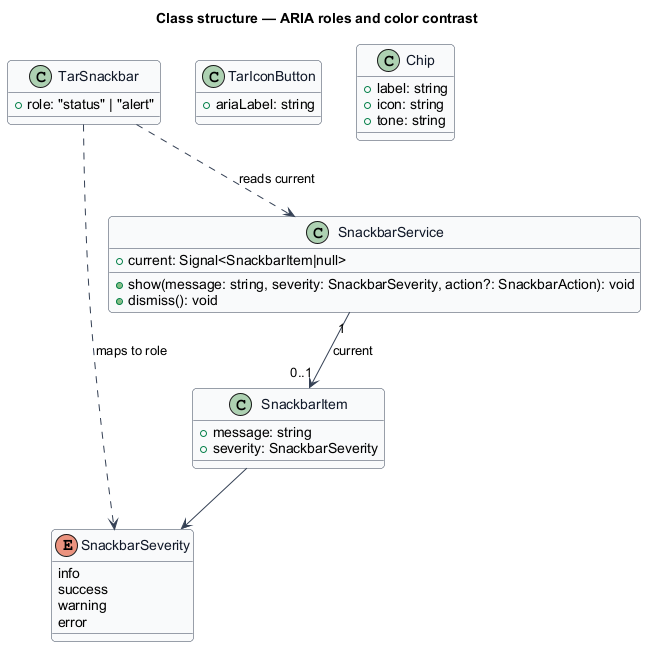

The diagram above was rendered by PlantUML. Its source (embedded in the PNG):
@startuml
skinparam backgroundColor #FFFFFF
skinparam shadowing false
skinparam roundcorner 8
skinparam defaultFontName Arial
skinparam ArrowColor #344054
skinparam class {
  BorderColor #344054
  FontColor #101828
  BackgroundColor #F9FAFB
}
title Class structure — ARIA roles and color contrast
enum SnackbarSeverity {
  info
  success
  warning
  error
}
class SnackbarService {
  +current: Signal<SnackbarItem|null>
  +show(message: string, severity: SnackbarSeverity, action?: SnackbarAction): void
  +dismiss(): void
}
class SnackbarItem {
  +message: string
  +severity: SnackbarSeverity
}
class TarSnackbar {
  +role: "status" | "alert"
}
class TarIconButton {
  +ariaLabel: string
}
class Chip {
  +label: string
  +icon: string
  +tone: string
}
SnackbarService "1" --> "0..1" SnackbarItem : current
SnackbarItem --> SnackbarSeverity
TarSnackbar ..> SnackbarService : reads current
TarSnackbar ..> SnackbarSeverity : maps to role
@enduml